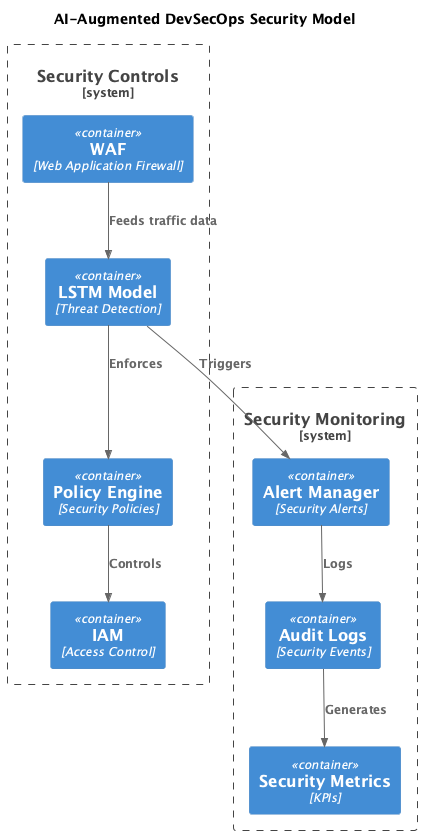

The diagram above was rendered by PlantUML. Its source (embedded in the PNG):
@startuml Security Model
!include https://raw.githubusercontent.com/plantuml-stdlib/C4-PlantUML/master/C4_Container.puml

title AI-Augmented DevSecOps Security Model

System_Boundary(security, "Security Controls") {
    Container(waf, "WAF", "Web Application Firewall")
    Container(lstm, "LSTM Model", "Threat Detection")
    Container(policy, "Policy Engine", "Security Policies")
    Container(iam, "IAM", "Access Control")
}

System_Boundary(monitoring, "Security Monitoring") {
    Container(alerts, "Alert Manager", "Security Alerts")
    Container(audit, "Audit Logs", "Security Events")
    Container(metrics, "Security Metrics", "KPIs")
}

Rel(waf, lstm, "Feeds traffic data")
Rel(lstm, policy, "Enforces")
Rel(policy, iam, "Controls")
Rel(lstm, alerts, "Triggers")
Rel(alerts, audit, "Logs")
Rel(audit, metrics, "Generates")

@enduml